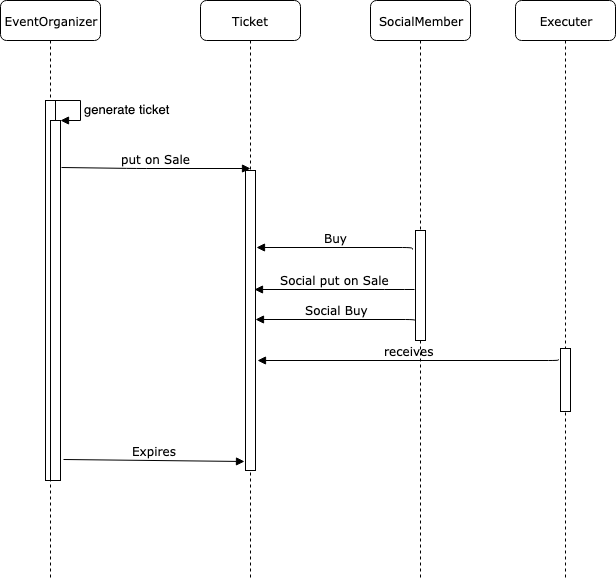

The diagram above was exported from draw.io. Its source (the exported page's mxGraphModel, read from the mxfile embedded in the PNG):
<mxGraphModel dx="604" dy="567" grid="1" gridSize="10" guides="1" tooltips="1" connect="1" arrows="1" fold="1" page="1" pageScale="1" pageWidth="1100" pageHeight="850" background="#ffffff" math="0" shadow="0">
  <root>
    <mxCell id="0" />
    <mxCell id="1" parent="0" />
    <mxCell id="7baba1c4bc27f4b0-3" value="Ticket" style="shape=umlLifeline;perimeter=lifelinePerimeter;whiteSpace=wrap;html=1;container=1;collapsible=0;recursiveResize=0;outlineConnect=0;rounded=1;shadow=0;comic=0;labelBackgroundColor=none;strokeColor=#000000;strokeWidth=1;fillColor=#FFFFFF;fontFamily=Verdana;fontSize=12;fontColor=#000000;align=center;" parent="1" vertex="1">
      <mxGeometry x="300" y="80" width="100" height="580" as="geometry" />
    </mxCell>
    <mxCell id="7baba1c4bc27f4b0-13" value="" style="html=1;points=[];perimeter=orthogonalPerimeter;rounded=0;shadow=0;comic=0;labelBackgroundColor=none;strokeColor=#000000;strokeWidth=1;fillColor=#FFFFFF;fontFamily=Verdana;fontSize=12;fontColor=#000000;align=center;" parent="7baba1c4bc27f4b0-3" vertex="1">
      <mxGeometry x="45" y="170" width="10" height="300" as="geometry" />
    </mxCell>
    <mxCell id="7baba1c4bc27f4b0-5" value="SocialMember" style="shape=umlLifeline;perimeter=lifelinePerimeter;whiteSpace=wrap;html=1;container=1;collapsible=0;recursiveResize=0;outlineConnect=0;rounded=1;shadow=0;comic=0;labelBackgroundColor=none;strokeColor=#000000;strokeWidth=1;fillColor=#FFFFFF;fontFamily=Verdana;fontSize=12;fontColor=#000000;align=center;" parent="1" vertex="1">
      <mxGeometry x="470" y="80" width="100" height="580" as="geometry" />
    </mxCell>
    <mxCell id="7baba1c4bc27f4b0-19" value="" style="html=1;points=[];perimeter=orthogonalPerimeter;rounded=0;shadow=0;comic=0;labelBackgroundColor=none;strokeColor=#000000;strokeWidth=1;fillColor=#FFFFFF;fontFamily=Verdana;fontSize=12;fontColor=#000000;align=center;" parent="7baba1c4bc27f4b0-5" vertex="1">
      <mxGeometry x="45" y="230" width="10" height="110" as="geometry" />
    </mxCell>
    <mxCell id="7baba1c4bc27f4b0-6" value="Executer" style="shape=umlLifeline;perimeter=lifelinePerimeter;whiteSpace=wrap;html=1;container=1;collapsible=0;recursiveResize=0;outlineConnect=0;rounded=1;shadow=0;comic=0;labelBackgroundColor=none;strokeColor=#000000;strokeWidth=1;fillColor=#FFFFFF;fontFamily=Verdana;fontSize=12;fontColor=#000000;align=center;" parent="1" vertex="1">
      <mxGeometry x="615" y="80" width="100" height="580" as="geometry" />
    </mxCell>
    <mxCell id="7baba1c4bc27f4b0-28" value="" style="html=1;points=[];perimeter=orthogonalPerimeter;rounded=0;shadow=0;comic=0;labelBackgroundColor=none;strokeColor=#000000;strokeWidth=1;fillColor=#FFFFFF;fontFamily=Verdana;fontSize=12;fontColor=#000000;align=center;" parent="7baba1c4bc27f4b0-6" vertex="1">
      <mxGeometry x="45" y="348" width="10" height="63" as="geometry" />
    </mxCell>
    <mxCell id="7baba1c4bc27f4b0-8" value="EventOrganizer" style="shape=umlLifeline;perimeter=lifelinePerimeter;whiteSpace=wrap;html=1;container=1;collapsible=0;recursiveResize=0;outlineConnect=0;rounded=1;shadow=0;comic=0;labelBackgroundColor=none;strokeColor=#000000;strokeWidth=1;fillColor=#FFFFFF;fontFamily=Verdana;fontSize=12;fontColor=#000000;align=center;" parent="1" vertex="1">
      <mxGeometry x="100" y="80" width="100" height="580" as="geometry" />
    </mxCell>
    <mxCell id="7baba1c4bc27f4b0-9" value="" style="html=1;points=[];perimeter=orthogonalPerimeter;rounded=0;shadow=0;comic=0;labelBackgroundColor=none;strokeColor=#000000;strokeWidth=1;fillColor=#FFFFFF;fontFamily=Verdana;fontSize=12;fontColor=#000000;align=center;" parent="7baba1c4bc27f4b0-8" vertex="1">
      <mxGeometry x="45" y="100" width="10" height="380" as="geometry" />
    </mxCell>
    <mxCell id="qylFyFfQviDzdbaUx3-Y-1" value="" style="html=1;points=[];perimeter=orthogonalPerimeter;" vertex="1" parent="7baba1c4bc27f4b0-8">
      <mxGeometry x="50" y="120" width="10" height="360" as="geometry" />
    </mxCell>
    <mxCell id="qylFyFfQviDzdbaUx3-Y-2" value="&lt;font style=&quot;font-size: 13px&quot;&gt;generate ticket&lt;/font&gt;" style="edgeStyle=orthogonalEdgeStyle;html=1;align=left;spacingLeft=2;endArrow=block;rounded=0;entryX=1;entryY=0;" edge="1" target="qylFyFfQviDzdbaUx3-Y-1" parent="7baba1c4bc27f4b0-8">
      <mxGeometry relative="1" as="geometry">
        <mxPoint x="55" y="100" as="sourcePoint" />
        <Array as="points">
          <mxPoint x="80" y="100" />
        </Array>
      </mxGeometry>
    </mxCell>
    <mxCell id="7baba1c4bc27f4b0-29" value="receives" style="html=1;verticalAlign=bottom;endArrow=block;labelBackgroundColor=none;fontFamily=Verdana;fontSize=12;edgeStyle=elbowEdgeStyle;elbow=vertical;exitX=-0.2;exitY=0.175;exitDx=0;exitDy=0;exitPerimeter=0;" parent="1" source="7baba1c4bc27f4b0-28" edge="1">
      <mxGeometry relative="1" as="geometry">
        <mxPoint x="767" y="440" as="sourcePoint" />
        <mxPoint x="357" y="440" as="targetPoint" />
        <Array as="points">
          <mxPoint x="460" y="440" />
          <mxPoint x="390" y="430" />
        </Array>
      </mxGeometry>
    </mxCell>
    <mxCell id="-NRsnAl1voHzHFcXUN3h-5" value="put on Sale" style="html=1;verticalAlign=bottom;endArrow=block;labelBackgroundColor=none;fontFamily=Verdana;fontSize=12;exitX=1.1;exitY=0.131;exitDx=0;exitDy=0;exitPerimeter=0;" parent="1" edge="1" source="qylFyFfQviDzdbaUx3-Y-1">
      <mxGeometry relative="1" as="geometry">
        <mxPoint x="170" y="248" as="sourcePoint" />
        <mxPoint x="350" y="248" as="targetPoint" />
        <Array as="points">
          <mxPoint x="236" y="248" />
        </Array>
      </mxGeometry>
    </mxCell>
    <mxCell id="-NRsnAl1voHzHFcXUN3h-7" value="Buy" style="html=1;verticalAlign=bottom;endArrow=block;labelBackgroundColor=none;fontFamily=Verdana;fontSize=12;edgeStyle=elbowEdgeStyle;elbow=vertical;" parent="1" edge="1">
      <mxGeometry relative="1" as="geometry">
        <mxPoint x="512" y="329" as="sourcePoint" />
        <mxPoint x="356" y="327" as="targetPoint" />
        <Array as="points">
          <mxPoint x="266" y="327" />
          <mxPoint x="266" y="319" />
          <mxPoint x="386" y="329" />
        </Array>
      </mxGeometry>
    </mxCell>
    <mxCell id="-NRsnAl1voHzHFcXUN3h-9" value="Social put on Sale" style="html=1;verticalAlign=bottom;endArrow=block;labelBackgroundColor=none;fontFamily=Verdana;fontSize=12;edgeStyle=elbowEdgeStyle;elbow=vertical;" parent="1" edge="1">
      <mxGeometry relative="1" as="geometry">
        <mxPoint x="514" y="369" as="sourcePoint" />
        <mxPoint x="354" y="369" as="targetPoint" />
        <Array as="points">
          <mxPoint x="494" y="369" />
        </Array>
      </mxGeometry>
    </mxCell>
    <mxCell id="-NRsnAl1voHzHFcXUN3h-14" value="Expires" style="html=1;verticalAlign=bottom;endArrow=block;entryX=-0.1;entryY=0.97;labelBackgroundColor=none;fontFamily=Verdana;fontSize=12;entryDx=0;entryDy=0;entryPerimeter=0;exitX=1.3;exitY=0.942;exitDx=0;exitDy=0;exitPerimeter=0;" parent="1" target="7baba1c4bc27f4b0-13" edge="1" source="qylFyFfQviDzdbaUx3-Y-1">
      <mxGeometry relative="1" as="geometry">
        <mxPoint x="240" y="541" as="sourcePoint" />
        <mxPoint x="449" y="539.5" as="targetPoint" />
      </mxGeometry>
    </mxCell>
    <mxCell id="qylFyFfQviDzdbaUx3-Y-3" value="Social Buy" style="html=1;verticalAlign=bottom;endArrow=block;labelBackgroundColor=none;fontFamily=Verdana;fontSize=12;edgeStyle=elbowEdgeStyle;elbow=vertical;" edge="1" parent="1" target="7baba1c4bc27f4b0-13">
      <mxGeometry relative="1" as="geometry">
        <mxPoint x="515" y="401" as="sourcePoint" />
        <mxPoint x="359" y="399" as="targetPoint" />
        <Array as="points">
          <mxPoint x="269" y="399" />
          <mxPoint x="269" y="391" />
          <mxPoint x="389" y="401" />
        </Array>
      </mxGeometry>
    </mxCell>
  </root>
</mxGraphModel>